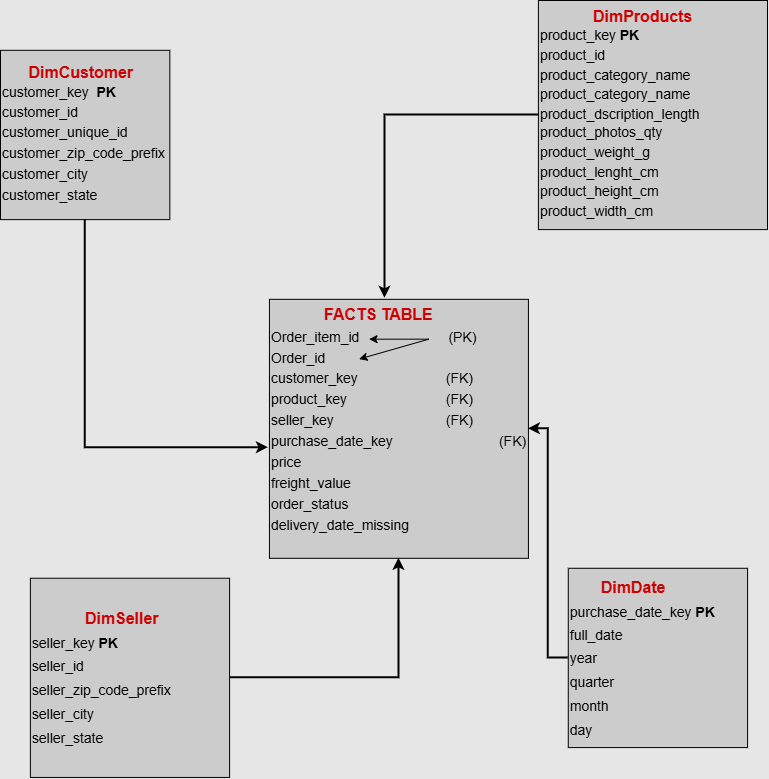

The diagram above was exported from draw.io. Its source (the exported page's mxGraphModel, read from the mxfile embedded in the PNG):
<mxGraphModel dx="852" dy="1614" grid="1" gridSize="10" guides="1" tooltips="1" connect="1" arrows="1" fold="1" page="1" pageScale="1" pageWidth="850" pageHeight="1100" background="light-dark(#E6E6E6,#121212)" math="0" shadow="0">
  <root>
    <mxCell id="0" />
    <mxCell id="1" parent="0" />
    <mxCell id="YgvYrHazsrH4WHkcfT6d-1" parent="1" style="whiteSpace=wrap;html=1;aspect=fixed;align=left;fillColor=#CCCCCC;" value="&lt;div style=&quot;line-height: 150%;&quot;&gt;&lt;div&gt;&lt;span style=&quot;background-color: transparent; color: light-dark(rgb(204, 0, 0), rgb(0, 0, 0));&quot;&gt;&lt;b&gt;&lt;font style=&quot;font-size: 16px;&quot;&gt;&lt;span style=&quot;white-space: pre;&quot;&gt;&#09;&lt;/span&gt;DimCustomer&lt;/font&gt;&lt;/b&gt;&lt;/span&gt;&lt;/div&gt;&lt;div&gt;&lt;span style=&quot;background-color: transparent; color: light-dark(rgb(0, 0, 0), rgb(0, 0, 0));&quot;&gt;&lt;font style=&quot;font-size: 14px;&quot;&gt;customer_key&amp;nbsp; &lt;b&gt;PK&lt;/b&gt;&lt;/font&gt;&lt;/span&gt;&lt;/div&gt;&lt;div&gt;&lt;font style=&quot;font-size: 14px; line-height: 150%;&quot;&gt;customer_id&lt;/font&gt;&lt;/div&gt;&lt;div&gt;&lt;font style=&quot;font-size: 14px; line-height: 150%;&quot;&gt;customer_unique_id&lt;/font&gt;&lt;/div&gt;&lt;div&gt;&lt;font style=&quot;font-size: 14px; line-height: 150%;&quot;&gt;customer_zip_code_prefix&lt;/font&gt;&lt;/div&gt;&lt;div&gt;&lt;font style=&quot;font-size: 14px; line-height: 150%;&quot;&gt;customer_city&lt;/font&gt;&lt;/div&gt;&lt;div&gt;&lt;font style=&quot;font-size: 14px; line-height: 150%;&quot;&gt;customer_state&lt;/font&gt;&lt;/div&gt;&lt;div&gt;&lt;/div&gt;&lt;/div&gt;" vertex="1">
      <mxGeometry height="170" width="170" x="50" y="-70" as="geometry" />
    </mxCell>
    <mxCell id="YgvYrHazsrH4WHkcfT6d-2" parent="1" style="whiteSpace=wrap;html=1;aspect=fixed;align=left;fillColor=#CCCCCC;" value="&lt;div style=&quot;line-height: 140%;&quot;&gt;&lt;div style=&quot;&quot;&gt;&lt;span style=&quot;color: light-dark(rgb(204, 0, 0), rgb(255, 163, 163)); font-size: 16px; background-color: transparent;&quot;&gt;&lt;span style=&quot;white-space: pre;&quot;&gt;&#09;&lt;/span&gt;&lt;span style=&quot;white-space: pre;&quot;&gt;&#09;&lt;/span&gt;&lt;b&gt;DimProducts&lt;/b&gt;&lt;/span&gt;&lt;/div&gt;&lt;div style=&quot;&quot;&gt;&lt;font style=&quot;font-size: 14px; line-height: 140%;&quot;&gt;product_key &lt;b&gt;PK&lt;/b&gt;&lt;/font&gt;&lt;/div&gt;&lt;div style=&quot;&quot;&gt;&lt;font style=&quot;font-size: 14px; line-height: 140%;&quot;&gt;product_id&lt;/font&gt;&lt;/div&gt;&lt;div&gt;&lt;font style=&quot;font-size: 14px; line-height: 140%;&quot;&gt;product_category_name&lt;/font&gt;&lt;/div&gt;&lt;div&gt;&lt;font style=&quot;font-size: 14px; line-height: 140%;&quot;&gt;product_category_name&lt;/font&gt;&lt;/div&gt;&lt;div&gt;&lt;font style=&quot;font-size: 14px; line-height: 140%;&quot;&gt;product_dscription_length&lt;/font&gt;&lt;/div&gt;&lt;div&gt;&lt;font style=&quot;font-size: 14px; line-height: 140%;&quot;&gt;product_photos_qty&lt;/font&gt;&lt;/div&gt;&lt;div&gt;&lt;font style=&quot;font-size: 14px; line-height: 140%;&quot;&gt;product_weight_g&lt;/font&gt;&lt;/div&gt;&lt;div&gt;&lt;font style=&quot;font-size: 14px; line-height: 140%;&quot;&gt;product_lenght_cm&lt;/font&gt;&lt;/div&gt;&lt;div&gt;&lt;font style=&quot;font-size: 14px; line-height: 140%;&quot;&gt;product_height_cm&lt;/font&gt;&lt;/div&gt;&lt;div&gt;&lt;font style=&quot;font-size: 14px; line-height: 140%;&quot;&gt;product_width_cm&lt;/font&gt;&lt;/div&gt;&lt;/div&gt;" vertex="1">
      <mxGeometry height="230" width="230" x="590" y="-120" as="geometry" />
    </mxCell>
    <mxCell id="YgvYrHazsrH4WHkcfT6d-3" parent="1" style="whiteSpace=wrap;html=1;aspect=fixed;align=left;fillColor=#CCCCCC;" value="&lt;div style=&quot;line-height: 150%;&quot;&gt;&lt;font style=&quot;font-size: 16px; line-height: 150%;&quot;&gt;&lt;b style=&quot;color: rgb(204, 0, 0);&quot;&gt;&lt;span style=&quot;white-space: pre;&quot;&gt;&#09;&lt;/span&gt;&lt;span style=&quot;white-space: pre;&quot;&gt;&#09;&lt;/span&gt;FACTS TABLE&lt;/b&gt;&lt;/font&gt;&lt;div&gt;&lt;font style=&quot;font-size: 14px; line-height: 150%;&quot;&gt;Order_item_id&amp;nbsp; &amp;nbsp; &amp;nbsp; &amp;nbsp; &amp;nbsp; &amp;nbsp; &amp;nbsp; &amp;nbsp; &amp;nbsp; &amp;nbsp; &amp;nbsp; &amp;nbsp;(PK)&lt;/font&gt;&lt;/div&gt;&lt;div&gt;&lt;font style=&quot;font-size: 14px; line-height: 150%;&quot;&gt;Order_id&lt;/font&gt;&lt;/div&gt;&lt;div&gt;&lt;font style=&quot;font-size: 14px; line-height: 150%;&quot;&gt;customer_key&lt;span style=&quot;white-space: pre;&quot;&gt;&#09;&lt;/span&gt;&lt;span style=&quot;white-space: pre;&quot;&gt;&#09;&lt;/span&gt;&lt;span style=&quot;white-space: pre;&quot;&gt;&#09;&lt;/span&gt;&amp;nbsp; &amp;nbsp; (FK)&lt;/font&gt;&lt;/div&gt;&lt;div&gt;&lt;font style=&quot;font-size: 14px; line-height: 150%;&quot;&gt;product_key&lt;span style=&quot;white-space: pre;&quot;&gt;&#09;&lt;/span&gt;&lt;span style=&quot;white-space: pre;&quot;&gt;&#09;&lt;/span&gt;&lt;span style=&quot;white-space: pre;&quot;&gt;&#09;&lt;/span&gt;&lt;span style=&quot;white-space: pre;&quot;&gt;&#09;&lt;/span&gt;&amp;nbsp; &amp;nbsp; (FK)&lt;/font&gt;&lt;/div&gt;&lt;div&gt;&lt;font style=&quot;font-size: 14px; line-height: 150%;&quot;&gt;seller_key&lt;span style=&quot;white-space: pre;&quot;&gt;&#09;&lt;/span&gt;&lt;span style=&quot;white-space: pre;&quot;&gt;&#09;&lt;/span&gt;&lt;span style=&quot;white-space: pre;&quot;&gt;&#09;&lt;/span&gt;&lt;span style=&quot;white-space: pre;&quot;&gt;&#09;&lt;/span&gt;&amp;nbsp; &amp;nbsp; (FK)&lt;/font&gt;&lt;/div&gt;&lt;div&gt;&lt;font style=&quot;font-size: 14px; line-height: 150%;&quot;&gt;purchase_date_key&lt;span style=&quot;white-space: pre;&quot;&gt;&#09;&lt;/span&gt;&lt;span style=&quot;white-space: pre;&quot;&gt;&#09;&lt;/span&gt;&lt;span style=&quot;white-space: pre;&quot;&gt;&#09;&lt;/span&gt;&lt;span style=&quot;white-space: pre;&quot;&gt;&#09;&lt;/span&gt;&amp;nbsp; &amp;nbsp; (FK)&lt;/font&gt;&lt;/div&gt;&lt;div&gt;&lt;font style=&quot;font-size: 14px; line-height: 150%;&quot;&gt;price&lt;/font&gt;&lt;/div&gt;&lt;div&gt;&lt;font style=&quot;font-size: 14px; line-height: 150%;&quot;&gt;freight_value&lt;/font&gt;&lt;/div&gt;&lt;div&gt;&lt;font style=&quot;font-size: 14px; line-height: 150%;&quot;&gt;order_status&lt;/font&gt;&lt;/div&gt;&lt;div&gt;&lt;font style=&quot;font-size: 14px; line-height: 150%;&quot;&gt;delivery_date_missing&lt;/font&gt;&lt;/div&gt;&lt;div&gt;&lt;font style=&quot;font-size: 14px;&quot;&gt;&lt;br&gt;&lt;/font&gt;&lt;div&gt;&lt;/div&gt;&lt;/div&gt;&lt;/div&gt;" vertex="1">
      <mxGeometry height="260" width="260" x="320" y="180" as="geometry" />
    </mxCell>
    <mxCell id="YgvYrHazsrH4WHkcfT6d-11" edge="1" parent="1" source="YgvYrHazsrH4WHkcfT6d-4" style="edgeStyle=orthogonalEdgeStyle;rounded=0;orthogonalLoop=1;jettySize=auto;html=1;entryX=0.5;entryY=1;entryDx=0;entryDy=0;defaultLabelBackgroundColor=page;labelPadding=0 4;strokeWidth=2;" target="YgvYrHazsrH4WHkcfT6d-3">
      <mxGeometry relative="1" as="geometry" />
    </mxCell>
    <mxCell id="YgvYrHazsrH4WHkcfT6d-4" parent="1" style="whiteSpace=wrap;html=1;aspect=fixed;align=left;fillColor=#CCCCCC;" value="&lt;div style=&quot;line-height: 170%;&quot;&gt;&lt;font style=&quot;color: rgb(204, 0, 0); line-height: 170%; font-size: 16px;&quot;&gt;&lt;b&gt;&lt;span style=&quot;white-space: pre;&quot;&gt;&#09;&lt;/span&gt;&lt;span style=&quot;white-space: pre;&quot;&gt;&#09;&lt;/span&gt;DimSeller&lt;/b&gt;&lt;/font&gt;&lt;div&gt;&lt;font style=&quot;font-size: 14px; line-height: 170%;&quot;&gt;seller_key &lt;b&gt;PK&lt;/b&gt;&lt;/font&gt;&lt;/div&gt;&lt;div&gt;&lt;font style=&quot;font-size: 14px; line-height: 170%;&quot;&gt;seller_id&lt;/font&gt;&lt;/div&gt;&lt;div&gt;&lt;font style=&quot;font-size: 14px; line-height: 170%;&quot;&gt;seller_zip_code_prefix&lt;/font&gt;&lt;/div&gt;&lt;div&gt;&lt;font style=&quot;font-size: 14px; line-height: 170%;&quot;&gt;seller_city&lt;/font&gt;&lt;/div&gt;&lt;div&gt;&lt;font style=&quot;font-size: 14px; line-height: 170%;&quot;&gt;seller_state&lt;/font&gt;&lt;/div&gt;&lt;/div&gt;" vertex="1">
      <mxGeometry height="200" width="200" x="80" y="460" as="geometry" />
    </mxCell>
    <mxCell id="YgvYrHazsrH4WHkcfT6d-13" edge="1" parent="1" source="YgvYrHazsrH4WHkcfT6d-5" style="edgeStyle=orthogonalEdgeStyle;rounded=0;orthogonalLoop=1;jettySize=auto;html=1;entryX=1;entryY=0.5;entryDx=0;entryDy=0;defaultLabelBackgroundColor=page;labelPadding=0 4;strokeWidth=2;" target="YgvYrHazsrH4WHkcfT6d-3">
      <mxGeometry relative="1" as="geometry" />
    </mxCell>
    <mxCell id="YgvYrHazsrH4WHkcfT6d-5" parent="1" style="whiteSpace=wrap;html=1;aspect=fixed;align=left;fillColor=#CCCCCC;" value="&lt;div style=&quot;line-height: 170%;&quot;&gt;&lt;font style=&quot;color: rgb(204, 0, 0); line-height: 170%; font-size: 16px;&quot;&gt;&lt;b&gt;&lt;span style=&quot;white-space: pre;&quot;&gt;&#09;&lt;/span&gt;&amp;nbsp;DimDate&lt;/b&gt;&lt;/font&gt;&lt;div&gt;&lt;font style=&quot;font-size: 14px; line-height: 170%;&quot;&gt;purchase_date_key &lt;b&gt;PK&lt;/b&gt;&lt;/font&gt;&lt;/div&gt;&lt;div&gt;&lt;font style=&quot;font-size: 14px; line-height: 170%;&quot;&gt;full_date&lt;/font&gt;&lt;/div&gt;&lt;div&gt;&lt;font style=&quot;font-size: 14px; line-height: 170%;&quot;&gt;year&lt;/font&gt;&lt;/div&gt;&lt;div&gt;&lt;font style=&quot;font-size: 14px; line-height: 170%;&quot;&gt;quarter&lt;/font&gt;&lt;/div&gt;&lt;div&gt;&lt;font style=&quot;font-size: 14px; line-height: 170%;&quot;&gt;month&lt;/font&gt;&lt;/div&gt;&lt;div&gt;&lt;font style=&quot;font-size: 14px; line-height: 170%;&quot;&gt;day&lt;/font&gt;&lt;/div&gt;&lt;/div&gt;" vertex="1">
      <mxGeometry height="180" width="180" x="620" y="450" as="geometry" />
    </mxCell>
    <mxCell id="YgvYrHazsrH4WHkcfT6d-7" edge="1" parent="1" style="endArrow=classic;startArrow=classic;html=1;rounded=0;defaultLabelBackgroundColor=page;labelPadding=0 4;entryX=0.45;entryY=0.15;entryDx=0;entryDy=0;entryPerimeter=0;exitX=0.4;exitY=0.25;exitDx=0;exitDy=0;exitPerimeter=0;" value="">
      <mxGeometry height="50" relative="1" width="50" x="0.1717" as="geometry">
        <Array as="points">
          <mxPoint x="480" y="220" />
        </Array>
        <mxPoint x="410" y="240" as="sourcePoint" />
        <mxPoint x="420" y="220" as="targetPoint" />
      </mxGeometry>
    </mxCell>
    <mxCell id="YgvYrHazsrH4WHkcfT6d-9" edge="1" parent="1" source="YgvYrHazsrH4WHkcfT6d-1" style="edgeStyle=orthogonalEdgeStyle;rounded=0;orthogonalLoop=1;jettySize=auto;html=1;exitX=0.5;exitY=1;exitDx=0;exitDy=0;entryX=-0.004;entryY=0.573;entryDx=0;entryDy=0;entryPerimeter=0;defaultLabelBackgroundColor=page;labelPadding=0 4;strokeWidth=2;" target="YgvYrHazsrH4WHkcfT6d-3">
      <mxGeometry relative="1" as="geometry" />
    </mxCell>
    <mxCell id="YgvYrHazsrH4WHkcfT6d-10" edge="1" parent="1" source="YgvYrHazsrH4WHkcfT6d-2" style="edgeStyle=orthogonalEdgeStyle;rounded=0;orthogonalLoop=1;jettySize=auto;html=1;entryX=0.446;entryY=-0.004;entryDx=0;entryDy=0;entryPerimeter=0;defaultLabelBackgroundColor=page;labelPadding=0 4;strokeWidth=2;" target="YgvYrHazsrH4WHkcfT6d-3">
      <mxGeometry relative="1" as="geometry" />
    </mxCell>
  </root>
</mxGraphModel>